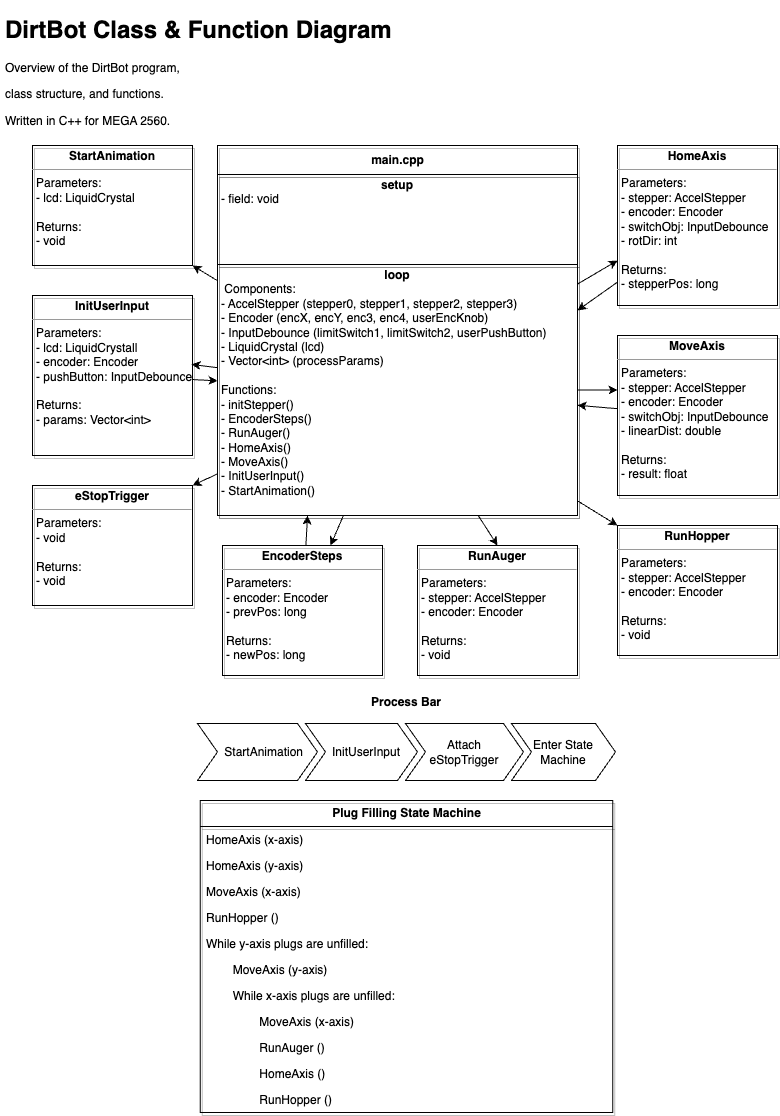

The diagram above was exported from draw.io. Its source (the exported page's mxGraphModel, read from the mxfile embedded in the PNG):
<mxGraphModel dx="878" dy="962" grid="0" gridSize="10" guides="1" tooltips="1" connect="1" arrows="1" fold="1" page="1" pageScale="1" pageWidth="827" pageHeight="1169" background="#ffffff" math="0" shadow="0">
  <root>
    <mxCell id="WIyWlLk6GJQsqaUBKTNV-0" />
    <mxCell id="WIyWlLk6GJQsqaUBKTNV-1" parent="WIyWlLk6GJQsqaUBKTNV-0" />
    <mxCell id="6" value="main.cpp" style="swimlane;fontStyle=1;align=center;verticalAlign=middle;childLayout=stackLayout;horizontal=1;startSize=29;horizontalStack=0;resizeParent=1;resizeParentMax=0;resizeLast=0;collapsible=0;marginBottom=0;html=1;fontColor=#000000;fillColor=none;shadow=1;" vertex="1" parent="WIyWlLk6GJQsqaUBKTNV-1">
      <mxGeometry x="222" y="145" width="360" height="370" as="geometry" />
    </mxCell>
    <mxCell id="50" style="edgeStyle=none;html=1;strokeColor=default;" edge="1" parent="6" source="12" target="1">
      <mxGeometry relative="1" as="geometry" />
    </mxCell>
    <mxCell id="12" value="&lt;p style=&quot;margin:0px;margin-top:4px;text-align:center;&quot;&gt;&lt;b&gt;setup&lt;/b&gt;&lt;/p&gt;&lt;p style=&quot;margin:0px;margin-left:4px;&quot;&gt;- field: void&lt;/p&gt;" style="verticalAlign=top;align=left;overflow=fill;fontSize=12;fontFamily=Helvetica;html=1;fontColor=#000000;fillColor=none;shadow=1;" vertex="1" parent="6">
      <mxGeometry y="29" width="360" height="90" as="geometry" />
    </mxCell>
    <mxCell id="1" value="&lt;p style=&quot;margin:0px;margin-top:4px;text-align:center;&quot;&gt;&lt;b&gt;loop&lt;/b&gt;&lt;/p&gt;&lt;p style=&quot;margin:0px;margin-left:4px;&quot;&gt;&amp;nbsp;Components:&lt;/p&gt;&lt;p style=&quot;margin:0px;margin-left:4px;&quot;&gt;- AccelStepper (stepper0, stepper1, stepper2, stepper3)&lt;br&gt;&lt;/p&gt;&lt;p style=&quot;margin:0px;margin-left:4px;&quot;&gt;- Encoder (encX, encY, enc3, enc4, userEncKnob)&lt;br&gt;&lt;/p&gt;&lt;p style=&quot;margin:0px;margin-left:4px;&quot;&gt;- InputDebounce (limitSwitch1, limitSwitch2, userPushButton)&lt;br&gt;&lt;/p&gt;&lt;p style=&quot;margin:0px;margin-left:4px;&quot;&gt;- LiquidCrystal (lcd)&lt;/p&gt;&lt;p style=&quot;margin:0px;margin-left:4px;&quot;&gt;- Vector&amp;lt;int&amp;gt; (processParams)&lt;/p&gt;&lt;p style=&quot;margin:0px;margin-left:4px;&quot;&gt;&lt;br&gt;&lt;/p&gt;&lt;p style=&quot;margin:0px;margin-left:4px;&quot;&gt;Functions:&lt;/p&gt;&lt;p style=&quot;margin:0px;margin-left:4px;&quot;&gt;- initStepper()&lt;/p&gt;&lt;p style=&quot;margin:0px;margin-left:4px;&quot;&gt;- EncoderSteps()&lt;/p&gt;&lt;p style=&quot;margin:0px;margin-left:4px;&quot;&gt;- RunAuger()&amp;nbsp;&lt;/p&gt;&lt;p style=&quot;margin:0px;margin-left:4px;&quot;&gt;- HomeAxis()&lt;/p&gt;&lt;p style=&quot;margin:0px;margin-left:4px;&quot;&gt;- MoveAxis()&lt;/p&gt;&lt;p style=&quot;margin:0px;margin-left:4px;&quot;&gt;- InitUserInput()&lt;/p&gt;&lt;p style=&quot;margin:0px;margin-left:4px;&quot;&gt;- StartAnimation()&lt;/p&gt;" style="verticalAlign=top;align=left;overflow=fill;fontSize=12;fontFamily=Helvetica;html=1;fontColor=#000000;fillColor=none;shadow=1;" vertex="1" parent="6">
      <mxGeometry y="119" width="360" height="251" as="geometry" />
    </mxCell>
    <mxCell id="43" style="edgeStyle=none;html=1;entryX=1;entryY=0.183;entryDx=0;entryDy=0;entryPerimeter=0;strokeColor=default;" edge="1" parent="WIyWlLk6GJQsqaUBKTNV-1" source="9" target="1">
      <mxGeometry relative="1" as="geometry" />
    </mxCell>
    <mxCell id="9" value="&lt;p style=&quot;margin:0px;margin-top:4px;text-align:center;&quot;&gt;&lt;b&gt;HomeAxis&lt;/b&gt;&lt;/p&gt;&lt;hr size=&quot;1&quot;&gt;&lt;p style=&quot;margin:0px;margin-left:4px;&quot;&gt;&lt;/p&gt;&lt;p style=&quot;margin:0px;margin-left:4px;&quot;&gt;Parameters:&lt;/p&gt;&lt;p style=&quot;margin:0px;margin-left:4px;&quot;&gt;- stepper: AccelStepper&lt;/p&gt;&lt;p style=&quot;margin:0px;margin-left:4px;&quot;&gt;- encoder: Encoder&lt;/p&gt;&lt;p style=&quot;margin:0px;margin-left:4px;&quot;&gt;- switchObj: InputDebounce&lt;/p&gt;&lt;p style=&quot;margin:0px;margin-left:4px;&quot;&gt;- rotDir: int&lt;/p&gt;&lt;p style=&quot;margin:0px;margin-left:4px;&quot;&gt;&lt;br&gt;&lt;/p&gt;&lt;p style=&quot;margin:0px;margin-left:4px;&quot;&gt;Returns:&lt;/p&gt;&lt;p style=&quot;margin:0px;margin-left:4px;&quot;&gt;- stepperPos: long&lt;/p&gt;" style="verticalAlign=top;align=left;overflow=fill;fontSize=12;fontFamily=Helvetica;html=1;fontColor=#000000;fillColor=none;shadow=1;" vertex="1" parent="WIyWlLk6GJQsqaUBKTNV-1">
      <mxGeometry x="622" y="145" width="160" height="160" as="geometry" />
    </mxCell>
    <mxCell id="14" value="&lt;p style=&quot;margin:0px;margin-top:4px;text-align:center;&quot;&gt;&lt;b&gt;&lt;font color=&quot;#000000&quot;&gt;StartAnimation&lt;/font&gt;&lt;/b&gt;&lt;/p&gt;&lt;hr size=&quot;1&quot;&gt;&lt;p style=&quot;margin:0px;margin-left:4px;&quot;&gt;&lt;font color=&quot;#000000&quot;&gt;Parameters:&amp;nbsp;&lt;br&gt;&lt;/font&gt;&lt;/p&gt;&lt;p style=&quot;margin:0px;margin-left:4px;&quot;&gt;&lt;font color=&quot;#000000&quot;&gt;- lcd: LiquidCrystal&lt;/font&gt;&lt;/p&gt;&lt;p style=&quot;margin:0px;margin-left:4px;&quot;&gt;&lt;font color=&quot;#000000&quot;&gt;&lt;br&gt;&lt;/font&gt;&lt;/p&gt;&lt;p style=&quot;margin:0px;margin-left:4px;&quot;&gt;&lt;font color=&quot;#000000&quot;&gt;Returns:&amp;nbsp;&lt;/font&gt;&lt;/p&gt;&lt;p style=&quot;margin:0px;margin-left:4px;&quot;&gt;&lt;font color=&quot;#000000&quot;&gt;- void&lt;/font&gt;&lt;/p&gt;" style="verticalAlign=top;align=left;overflow=fill;fontSize=12;fontFamily=Helvetica;html=1;fillColor=none;shadow=1;" vertex="1" parent="WIyWlLk6GJQsqaUBKTNV-1">
      <mxGeometry x="37" y="145" width="160" height="120" as="geometry" />
    </mxCell>
    <mxCell id="15" value="&lt;p style=&quot;margin:0px;margin-top:4px;text-align:center;&quot;&gt;&lt;b&gt;RunAuger&lt;/b&gt;&lt;/p&gt;&lt;hr size=&quot;1&quot;&gt;&lt;p style=&quot;margin:0px;margin-left:4px;&quot;&gt;&lt;/p&gt;&lt;p style=&quot;margin:0px;margin-left:4px;&quot;&gt;Parameters:&lt;/p&gt;&lt;p style=&quot;margin:0px;margin-left:4px;&quot;&gt;- stepper: AccelStepper&lt;/p&gt;&lt;p style=&quot;margin:0px;margin-left:4px;&quot;&gt;- encoder: Encoder&lt;/p&gt;&lt;p style=&quot;margin:0px;margin-left:4px;&quot;&gt;&lt;br&gt;&lt;/p&gt;&lt;p style=&quot;margin:0px;margin-left:4px;&quot;&gt;Returns:&lt;/p&gt;&lt;p style=&quot;margin:0px;margin-left:4px;&quot;&gt;- void&lt;/p&gt;" style="verticalAlign=top;align=left;overflow=fill;fontSize=12;fontFamily=Helvetica;html=1;fontColor=#000000;fillColor=none;shadow=1;" vertex="1" parent="WIyWlLk6GJQsqaUBKTNV-1">
      <mxGeometry x="422" y="545" width="160" height="130" as="geometry" />
    </mxCell>
    <mxCell id="48" style="edgeStyle=none;html=1;strokeColor=default;" edge="1" parent="WIyWlLk6GJQsqaUBKTNV-1" source="16" target="1">
      <mxGeometry relative="1" as="geometry" />
    </mxCell>
    <mxCell id="16" value="&lt;p style=&quot;margin:0px;margin-top:4px;text-align:center;&quot;&gt;&lt;b&gt;InitUserInput&lt;/b&gt;&lt;/p&gt;&lt;hr size=&quot;1&quot;&gt;&lt;p style=&quot;margin:0px;margin-left:4px;&quot;&gt;&lt;/p&gt;&lt;p style=&quot;margin:0px;margin-left:4px;&quot;&gt;Parameters:&lt;/p&gt;&lt;p style=&quot;margin:0px;margin-left:4px;&quot;&gt;- lcd: LiquidCrystall&lt;/p&gt;&lt;p style=&quot;margin:0px;margin-left:4px;&quot;&gt;- encoder: Encoder&lt;/p&gt;&lt;p style=&quot;margin:0px;margin-left:4px;&quot;&gt;- pushButton: InputDebounce&lt;/p&gt;&lt;p style=&quot;margin:0px;margin-left:4px;&quot;&gt;&lt;br&gt;&lt;/p&gt;&lt;p style=&quot;margin:0px;margin-left:4px;&quot;&gt;Returns:&lt;/p&gt;&lt;p style=&quot;margin:0px;margin-left:4px;&quot;&gt;- params: Vector&amp;lt;int&amp;gt;&amp;nbsp;&lt;/p&gt;" style="verticalAlign=top;align=left;overflow=fill;fontSize=12;fontFamily=Helvetica;html=1;fontColor=#000000;fillColor=none;shadow=1;" vertex="1" parent="WIyWlLk6GJQsqaUBKTNV-1">
      <mxGeometry x="37" y="295" width="160" height="160" as="geometry" />
    </mxCell>
    <mxCell id="18" value="&lt;p style=&quot;margin:0px;margin-top:4px;text-align:center;&quot;&gt;&lt;b&gt;eStopTrigger&lt;/b&gt;&lt;/p&gt;&lt;hr size=&quot;1&quot;&gt;&lt;p style=&quot;margin:0px;margin-left:4px;&quot;&gt;&lt;/p&gt;&lt;p style=&quot;margin:0px;margin-left:4px;&quot;&gt;Parameters:&lt;/p&gt;&lt;p style=&quot;margin:0px;margin-left:4px;&quot;&gt;- void&lt;/p&gt;&lt;p style=&quot;margin:0px;margin-left:4px;&quot;&gt;&lt;br&gt;&lt;/p&gt;&lt;p style=&quot;margin:0px;margin-left:4px;&quot;&gt;Returns:&lt;/p&gt;&lt;p style=&quot;margin:0px;margin-left:4px;&quot;&gt;- void&lt;/p&gt;" style="verticalAlign=top;align=left;overflow=fill;fontSize=12;fontFamily=Helvetica;html=1;fontColor=#000000;fillColor=none;shadow=1;" vertex="1" parent="WIyWlLk6GJQsqaUBKTNV-1">
      <mxGeometry x="37" y="485" width="160" height="120" as="geometry" />
    </mxCell>
    <mxCell id="44" style="edgeStyle=none;html=1;strokeColor=default;" edge="1" parent="WIyWlLk6GJQsqaUBKTNV-1" source="19" target="1">
      <mxGeometry relative="1" as="geometry" />
    </mxCell>
    <mxCell id="19" value="&lt;p style=&quot;margin:0px;margin-top:4px;text-align:center;&quot;&gt;&lt;b&gt;MoveAxis&lt;/b&gt;&lt;/p&gt;&lt;hr size=&quot;1&quot;&gt;&lt;p style=&quot;margin:0px;margin-left:4px;&quot;&gt;&lt;/p&gt;&lt;p style=&quot;margin:0px;margin-left:4px;&quot;&gt;Parameters:&lt;/p&gt;&lt;p style=&quot;margin:0px;margin-left:4px;&quot;&gt;- stepper: AccelStepper&lt;/p&gt;&lt;p style=&quot;margin:0px;margin-left:4px;&quot;&gt;- encoder: Encoder&lt;/p&gt;&lt;p style=&quot;margin:0px;margin-left:4px;&quot;&gt;- switchObj: InputDebounce&lt;/p&gt;&lt;p style=&quot;margin:0px;margin-left:4px;&quot;&gt;- linearDist: double&lt;/p&gt;&lt;p style=&quot;margin:0px;margin-left:4px;&quot;&gt;&lt;br&gt;&lt;/p&gt;&lt;p style=&quot;margin:0px;margin-left:4px;&quot;&gt;Returns:&lt;/p&gt;&lt;p style=&quot;margin:0px;margin-left:4px;&quot;&gt;- result: float&lt;/p&gt;" style="verticalAlign=top;align=left;overflow=fill;fontSize=12;fontFamily=Helvetica;html=1;fontColor=#000000;fillColor=none;shadow=1;" vertex="1" parent="WIyWlLk6GJQsqaUBKTNV-1">
      <mxGeometry x="622" y="335" width="160" height="160" as="geometry" />
    </mxCell>
    <mxCell id="46" style="edgeStyle=none;html=1;entryX=0.25;entryY=1;entryDx=0;entryDy=0;strokeColor=default;" edge="1" parent="WIyWlLk6GJQsqaUBKTNV-1" source="20" target="6">
      <mxGeometry relative="1" as="geometry" />
    </mxCell>
    <mxCell id="20" value="&lt;p style=&quot;margin:0px;margin-top:4px;text-align:center;&quot;&gt;&lt;b&gt;EncoderSteps&lt;/b&gt;&lt;/p&gt;&lt;hr size=&quot;1&quot;&gt;&lt;p style=&quot;margin:0px;margin-left:4px;&quot;&gt;&lt;/p&gt;&lt;p style=&quot;margin:0px;margin-left:4px;&quot;&gt;Parameters:&lt;/p&gt;&lt;p style=&quot;margin:0px;margin-left:4px;&quot;&gt;- encoder: Encoder&lt;/p&gt;&lt;p style=&quot;margin:0px;margin-left:4px;&quot;&gt;- prevPos: long&lt;/p&gt;&lt;p style=&quot;margin:0px;margin-left:4px;&quot;&gt;&lt;br&gt;&lt;/p&gt;&lt;p style=&quot;margin:0px;margin-left:4px;&quot;&gt;Returns:&lt;/p&gt;&lt;p style=&quot;margin:0px;margin-left:4px;&quot;&gt;- newPos: long&lt;/p&gt;" style="verticalAlign=top;align=left;overflow=fill;fontSize=12;fontFamily=Helvetica;html=1;fontColor=#000000;fillColor=none;shadow=1;" vertex="1" parent="WIyWlLk6GJQsqaUBKTNV-1">
      <mxGeometry x="227" y="545" width="160" height="130" as="geometry" />
    </mxCell>
    <mxCell id="21" value="&lt;p style=&quot;margin:0px;margin-top:4px;text-align:center;&quot;&gt;&lt;b&gt;RunHopper&lt;/b&gt;&lt;/p&gt;&lt;hr size=&quot;1&quot;&gt;&lt;p style=&quot;margin:0px;margin-left:4px;&quot;&gt;&lt;/p&gt;&lt;p style=&quot;margin:0px;margin-left:4px;&quot;&gt;Parameters:&lt;/p&gt;&lt;p style=&quot;margin:0px;margin-left:4px;&quot;&gt;- stepper: AccelStepper&lt;/p&gt;&lt;p style=&quot;margin:0px;margin-left:4px;&quot;&gt;- encoder: Encoder&lt;/p&gt;&lt;p style=&quot;margin:0px;margin-left:4px;&quot;&gt;&lt;br&gt;&lt;/p&gt;&lt;p style=&quot;margin:0px;margin-left:4px;&quot;&gt;Returns:&lt;/p&gt;&lt;p style=&quot;margin:0px;margin-left:4px;&quot;&gt;- void&lt;/p&gt;" style="verticalAlign=top;align=left;overflow=fill;fontSize=12;fontFamily=Helvetica;html=1;fontColor=#000000;fillColor=none;shadow=1;rounded=0;glass=0;" vertex="1" parent="WIyWlLk6GJQsqaUBKTNV-1">
      <mxGeometry x="622" y="525" width="160" height="130" as="geometry" />
    </mxCell>
    <mxCell id="22" value="&lt;h1&gt;&lt;font color=&quot;#000000&quot;&gt;&lt;span style=&quot;text-align: center;&quot;&gt;DirtBot Class &amp;amp; Function Diagram&lt;/span&gt;&lt;br&gt;&lt;/font&gt;&lt;/h1&gt;&lt;p&gt;&lt;font color=&quot;#000000&quot;&gt;Overview of the DirtBot program,&amp;nbsp;&lt;/font&gt;&lt;/p&gt;&lt;p&gt;&lt;font color=&quot;#000000&quot;&gt;class structure, and functions.&amp;nbsp;&lt;/font&gt;&lt;/p&gt;&lt;p&gt;&lt;font color=&quot;#000000&quot;&gt;Written in C++ for MEGA 2560.&lt;/font&gt;&lt;/p&gt;" style="text;html=1;strokeColor=none;fillColor=none;spacing=5;spacingTop=-20;whiteSpace=wrap;overflow=hidden;rounded=0;" vertex="1" parent="WIyWlLk6GJQsqaUBKTNV-1">
      <mxGeometry x="5" y="10" width="405" height="120" as="geometry" />
    </mxCell>
    <mxCell id="26" value="&lt;font color=&quot;#000000&quot;&gt;Process Bar&lt;/font&gt;" style="swimlane;childLayout=stackLayout;horizontal=1;fillColor=none;horizontalStack=1;resizeParent=1;resizeParentMax=0;resizeLast=0;collapsible=0;strokeColor=none;stackBorder=10;stackSpacing=-12;resizable=1;align=center;points=[];whiteSpace=wrap;html=1;shadow=1;rounded=1;" vertex="1" parent="WIyWlLk6GJQsqaUBKTNV-1">
      <mxGeometry x="192" y="690" width="438" height="100" as="geometry" />
    </mxCell>
    <mxCell id="27" value="&amp;nbsp; &amp;nbsp; StartAnimation" style="shape=step;perimeter=stepPerimeter;fixedSize=1;points=[];whiteSpace=wrap;html=1;align=center;fontColor=#000000;fillColor=none;" vertex="1" parent="26">
      <mxGeometry x="10" y="33" width="120" height="57" as="geometry" />
    </mxCell>
    <mxCell id="28" value="&amp;nbsp; &amp;nbsp;InitUserInput" style="shape=step;perimeter=stepPerimeter;fixedSize=1;points=[];whiteSpace=wrap;html=1;fontColor=#000000;fillColor=none;" vertex="1" parent="26">
      <mxGeometry x="118" y="33" width="112" height="57" as="geometry" />
    </mxCell>
    <mxCell id="29" value="Attach &lt;br&gt;eStopTrigger" style="shape=step;perimeter=stepPerimeter;fixedSize=1;points=[];whiteSpace=wrap;html=1;fontColor=#000000;fillColor=none;" vertex="1" parent="26">
      <mxGeometry x="218" y="33" width="118" height="57" as="geometry" />
    </mxCell>
    <mxCell id="30" value="Enter State Machine" style="shape=step;perimeter=stepPerimeter;fixedSize=1;points=[];whiteSpace=wrap;html=1;fontColor=#000000;fillColor=none;" vertex="1" parent="26">
      <mxGeometry x="324" y="33" width="104" height="57" as="geometry" />
    </mxCell>
    <mxCell id="37" style="edgeStyle=none;html=1;entryX=1;entryY=1;entryDx=0;entryDy=0;" edge="1" parent="WIyWlLk6GJQsqaUBKTNV-1" source="1" target="14">
      <mxGeometry relative="1" as="geometry">
        <mxPoint x="212" y="300" as="targetPoint" />
      </mxGeometry>
    </mxCell>
    <mxCell id="38" style="edgeStyle=none;html=1;entryX=1;entryY=0;entryDx=0;entryDy=0;" edge="1" parent="WIyWlLk6GJQsqaUBKTNV-1" source="1" target="18">
      <mxGeometry relative="1" as="geometry" />
    </mxCell>
    <mxCell id="39" style="edgeStyle=none;html=1;entryX=0.5;entryY=0;entryDx=0;entryDy=0;" edge="1" parent="WIyWlLk6GJQsqaUBKTNV-1" source="1" target="15">
      <mxGeometry relative="1" as="geometry" />
    </mxCell>
    <mxCell id="40" style="edgeStyle=none;html=1;entryX=0;entryY=0;entryDx=0;entryDy=0;" edge="1" parent="WIyWlLk6GJQsqaUBKTNV-1" source="1" target="21">
      <mxGeometry relative="1" as="geometry" />
    </mxCell>
    <mxCell id="41" style="edgeStyle=none;html=1;entryX=0;entryY=0.719;entryDx=0;entryDy=0;entryPerimeter=0;strokeColor=default;" edge="1" parent="WIyWlLk6GJQsqaUBKTNV-1" source="1" target="9">
      <mxGeometry relative="1" as="geometry" />
    </mxCell>
    <mxCell id="45" style="edgeStyle=none;html=1;entryX=0;entryY=0.341;entryDx=0;entryDy=0;entryPerimeter=0;strokeColor=default;" edge="1" parent="WIyWlLk6GJQsqaUBKTNV-1" source="1" target="19">
      <mxGeometry relative="1" as="geometry" />
    </mxCell>
    <mxCell id="47" style="edgeStyle=none;html=1;strokeColor=default;" edge="1" parent="WIyWlLk6GJQsqaUBKTNV-1" source="1" target="20">
      <mxGeometry relative="1" as="geometry" />
    </mxCell>
    <mxCell id="49" style="edgeStyle=none;html=1;entryX=0.994;entryY=0.431;entryDx=0;entryDy=0;entryPerimeter=0;strokeColor=default;" edge="1" parent="WIyWlLk6GJQsqaUBKTNV-1" source="1" target="16">
      <mxGeometry relative="1" as="geometry" />
    </mxCell>
    <mxCell id="51" value="&lt;b&gt;Plug Filling State Machine&lt;/b&gt;" style="swimlane;fontStyle=0;childLayout=stackLayout;horizontal=1;startSize=26;fillColor=none;horizontalStack=0;resizeParent=1;resizeParentMax=0;resizeLast=0;collapsible=1;marginBottom=0;html=1;fontColor=#000000;labelBorderColor=none;shadow=1;" vertex="1" parent="WIyWlLk6GJQsqaUBKTNV-1">
      <mxGeometry x="204.75" y="800" width="412.5" height="312" as="geometry" />
    </mxCell>
    <mxCell id="52" value="HomeAxis (x-axis)" style="text;strokeColor=none;fillColor=none;align=left;verticalAlign=top;spacingLeft=4;spacingRight=4;overflow=hidden;rotatable=0;points=[[0,0.5],[1,0.5]];portConstraint=eastwest;whiteSpace=wrap;html=1;fontColor=#000000;" vertex="1" parent="51">
      <mxGeometry y="26" width="412.5" height="26" as="geometry" />
    </mxCell>
    <mxCell id="53" value="HomeAxis (y-axis)" style="text;strokeColor=none;fillColor=none;align=left;verticalAlign=top;spacingLeft=4;spacingRight=4;overflow=hidden;rotatable=0;points=[[0,0.5],[1,0.5]];portConstraint=eastwest;whiteSpace=wrap;html=1;fontColor=#000000;" vertex="1" parent="51">
      <mxGeometry y="52" width="412.5" height="26" as="geometry" />
    </mxCell>
    <mxCell id="56" value="MoveAxis (x-axis)" style="text;strokeColor=none;fillColor=none;align=left;verticalAlign=top;spacingLeft=4;spacingRight=4;overflow=hidden;rotatable=0;points=[[0,0.5],[1,0.5]];portConstraint=eastwest;whiteSpace=wrap;html=1;fontColor=#000000;" vertex="1" parent="51">
      <mxGeometry y="78" width="412.5" height="26" as="geometry" />
    </mxCell>
    <mxCell id="57" value="RunHopper ()" style="text;strokeColor=none;fillColor=none;align=left;verticalAlign=top;spacingLeft=4;spacingRight=4;overflow=hidden;rotatable=0;points=[[0,0.5],[1,0.5]];portConstraint=eastwest;whiteSpace=wrap;html=1;fontColor=#000000;" vertex="1" parent="51">
      <mxGeometry y="104" width="412.5" height="26" as="geometry" />
    </mxCell>
    <mxCell id="58" value="While y-axis plugs are unfilled:" style="text;strokeColor=none;fillColor=none;align=left;verticalAlign=top;spacingLeft=4;spacingRight=4;overflow=hidden;rotatable=0;points=[[0,0.5],[1,0.5]];portConstraint=eastwest;whiteSpace=wrap;html=1;fontColor=#000000;" vertex="1" parent="51">
      <mxGeometry y="130" width="412.5" height="26" as="geometry" />
    </mxCell>
    <mxCell id="61" value="&lt;span style=&quot;white-space: pre;&quot;&gt;&#09;&lt;/span&gt;MoveAxis (y-axis)" style="text;strokeColor=none;fillColor=none;align=left;verticalAlign=top;spacingLeft=4;spacingRight=4;overflow=hidden;rotatable=0;points=[[0,0.5],[1,0.5]];portConstraint=eastwest;whiteSpace=wrap;html=1;fontColor=#000000;" vertex="1" parent="51">
      <mxGeometry y="156" width="412.5" height="26" as="geometry" />
    </mxCell>
    <mxCell id="59" value="&lt;span style=&quot;white-space: pre;&quot;&gt;&#09;&lt;/span&gt;While x-axis plugs are unfilled:" style="text;strokeColor=none;fillColor=none;align=left;verticalAlign=top;spacingLeft=4;spacingRight=4;overflow=hidden;rotatable=0;points=[[0,0.5],[1,0.5]];portConstraint=eastwest;whiteSpace=wrap;html=1;fontColor=#000000;" vertex="1" parent="51">
      <mxGeometry y="182" width="412.5" height="26" as="geometry" />
    </mxCell>
    <mxCell id="62" value="&lt;span style=&quot;white-space: pre;&quot;&gt;&lt;span style=&quot;white-space: pre;&quot;&gt;&#09;&lt;/span&gt;&#09;&lt;/span&gt;MoveAxis (x-axis)" style="text;strokeColor=none;fillColor=none;align=left;verticalAlign=top;spacingLeft=4;spacingRight=4;overflow=hidden;rotatable=0;points=[[0,0.5],[1,0.5]];portConstraint=eastwest;whiteSpace=wrap;html=1;fontColor=#000000;" vertex="1" parent="51">
      <mxGeometry y="208" width="412.5" height="26" as="geometry" />
    </mxCell>
    <mxCell id="60" value="&lt;span style=&quot;white-space: pre;&quot;&gt;&#09;&lt;/span&gt;&lt;span style=&quot;white-space: pre;&quot;&gt;&#09;&lt;/span&gt;RunAuger ()" style="text;strokeColor=none;fillColor=none;align=left;verticalAlign=top;spacingLeft=4;spacingRight=4;overflow=hidden;rotatable=0;points=[[0,0.5],[1,0.5]];portConstraint=eastwest;whiteSpace=wrap;html=1;fontColor=#000000;" vertex="1" parent="51">
      <mxGeometry y="234" width="412.5" height="26" as="geometry" />
    </mxCell>
    <mxCell id="54" value="&lt;span style=&quot;white-space: pre;&quot;&gt;&#09;&lt;/span&gt;&lt;span style=&quot;white-space: pre;&quot;&gt;&#09;&lt;/span&gt;HomeAxis ()" style="text;strokeColor=none;fillColor=none;align=left;verticalAlign=top;spacingLeft=4;spacingRight=4;overflow=hidden;rotatable=0;points=[[0,0.5],[1,0.5]];portConstraint=eastwest;whiteSpace=wrap;html=1;fontColor=#000000;" vertex="1" parent="51">
      <mxGeometry y="260" width="412.5" height="26" as="geometry" />
    </mxCell>
    <mxCell id="63" value="&lt;span style=&quot;white-space: pre;&quot;&gt;&#09;&lt;/span&gt;&lt;span style=&quot;white-space: pre;&quot;&gt;&#09;&lt;/span&gt;RunHopper ()" style="text;strokeColor=none;fillColor=none;align=left;verticalAlign=top;spacingLeft=4;spacingRight=4;overflow=hidden;rotatable=0;points=[[0,0.5],[1,0.5]];portConstraint=eastwest;whiteSpace=wrap;html=1;fontColor=#000000;" vertex="1" parent="51">
      <mxGeometry y="286" width="412.5" height="26" as="geometry" />
    </mxCell>
  </root>
</mxGraphModel>